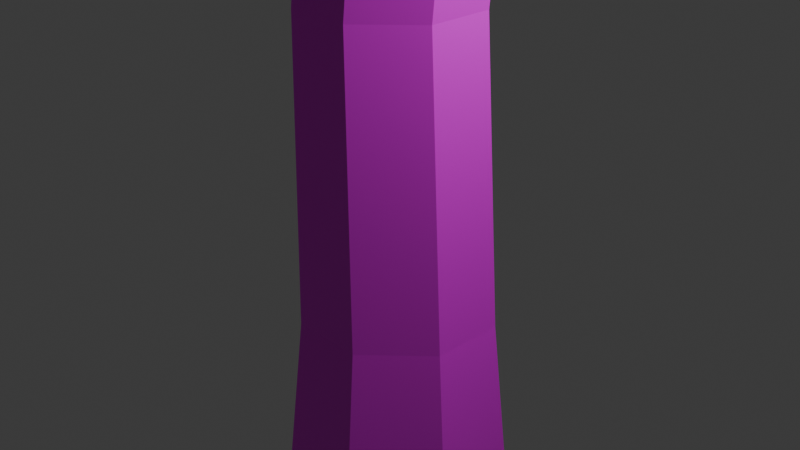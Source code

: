 # Source: Birch.blend  (saved by Blender 5.0.119; exported with 4.5.12 LTS)
import bpy
from mathutils import Matrix  # noqa: F401  (used for matrix-valued properties, if any)

bpy.ops.wm.read_factory_settings(use_empty=True)
scene = bpy.context.scene
scene.name = 'Scene'

# ---- collections
col_collection = bpy.data.collections.new('Collection'); scene.collection.children.link(col_collection)

# ---- images (referenced by path relative to the original .blend; pixels are not part of the script)
import os
ASSET_DIR = os.environ.get("B2B_ASSET_DIR", "")  # directory of the original .blend (textures are referenced by path, not embedded)
HERE = os.path.dirname(os.path.abspath(__file__))  # packed textures are extracted next to this script under _unpacked/

def load_image(name, relpath, width, height, colorspace="sRGB"):
    """Load a texture the original file referenced (path relative to the .blend, or extracted next to this script)."""
    p = next((c for c in (os.path.join(HERE, relpath), os.path.join(ASSET_DIR, relpath)) if relpath and os.path.exists(c)), "")
    if p:
        img = bpy.data.images.load(p, check_existing=True)
        img.name = name
    else:  # same state as the original file: an image datablock whose file is absent (Cycles renders it pink)
        img = bpy.data.images.new(name, width, height)
        img.source = "FILE"
        img.filepath = "//" + (relpath or name)
    img.colorspace_settings.name = colorspace
    return img
img_birchcolor = load_image('BirchColor', 'BirchColor.png', 1024, 1024, 'sRGB')

# ---- materials (node trees are filled in below, after node groups)
mat_material = bpy.data.materials.new('Material')
mat_material.alpha_threshold = 0.0
mat_material.use_backface_culling_lightprobe_volume = False
mat_material.roughness = 0.5
mat_material.line_color = (0.0, 0.0, 0.0, 1.0)

# ---- material node trees
mat_material.use_nodes = True; mat_material.node_tree.nodes.clear()
_N = mat_material.node_tree.nodes; _L = mat_material.node_tree.links
n0 = _N.new('ShaderNodeOutputMaterial'); n0.name = 'Material Output'; n0.location = (200, 100)
n1 = _N.new('ShaderNodeBsdfPrincipled'); n1.name = 'Principled BSDF'; n1.location = (-200, 100)
n2 = _N.new('ShaderNodeTexImage'); n2.name = 'Image Texture'; n2.location = (-511, 64)
n2.image = img_birchcolor
n2.interpolation = 'Closest'
_L.new(n1.outputs[0], n0.inputs[0])
_L.new(n2.outputs[0], n1.inputs[0])
n0.is_active_output = True

# ---- world
world_world = bpy.data.worlds.new('World'); scene.world = world_world
world_world.use_nodes = True; world_world.node_tree.nodes.clear()
_N = world_world.node_tree.nodes; _L = world_world.node_tree.links
n0 = _N.new('ShaderNodeOutputWorld'); n0.name = 'World Output'; n0.location = (200, 100)
n1 = _N.new('ShaderNodeBackground'); n1.name = 'Background'; n1.location = (-200, 100)
n1.inputs[0].default_value = (0.05088, 0.05088, 0.05088, 1.0)
_L.new(n1.outputs[0], n0.inputs[0])
n0.is_active_output = True
world_world.color = (0.05088, 0.05088, 0.05088)
world_world.sun_shadow_jitter_overblur = 0.0

# ---- cameras
cam_camera = bpy.data.cameras.new('Camera')
cam_camera.clip_end = 100.0
cam_camera.ortho_scale = 7.314

# ---- lights
light_light = bpy.data.lights.new('Light', 'POINT')
light_light.energy = 1000.0
light_light.shadow_soft_size = 0.1

# ---- meshes
me_cube = bpy.data.meshes.new('Cube')
me_cube.from_pydata([(-1.3, 0.5191, -4.0), (-0.5191, 1.3, -4.0), (1.3, -0.5191, -4.0), (0.5191, -1.3, -4.0), (-0.5191, -1.3, -4.0), (-1.3, -0.5191, -4.0), (0.5191, 1.3, -4.0), (1.3, 0.5191, -4.0), (0.8827, 0.4608, 12.0), (0.3974, 0.9461, 12.0), (0.3993, 1.0, -1.0), (1.0, 0.3993, -1.0), (0.3974, -0.6696, 12.0), (0.8827, -0.1844, 12.0), (1.0, -0.3993, -1.0), (0.3993, -1.0, -1.0), (-0.2478, 0.9461, 12.0), (-0.733, 0.4608, 12.0), (-1.0, 0.3993, -1.0), (-0.3993, 1.0, -1.0), (-0.733, -0.1844, 12.0), (-0.2478, -0.6696, 12.0), (-0.3993, -1.0, -1.0), (-1.0, -0.3993, -1.0), (0.9922, 0.4746, 5.5), (0.4696, 0.9972, 5.5), (-0.2252, -0.7428, 5.5), (-0.7478, -0.2202, 5.5), (0.4696, -0.7428, 5.5), (0.9922, -0.2202, 5.5), (-0.2252, 0.9972, 5.5), (-0.7478, 0.4746, 5.5), (0.7946, 0.3594, 2.25), (-1.005, -0.3594, 2.25), (0.254, -0.9, 2.25), (-0.4648, 0.9, 2.25), (0.254, 0.9, 2.25), (-0.4648, -0.9, 2.25), (0.7946, -0.3594, 2.25), (-1.005, 0.3594, 2.25), (0.3354, 1.076, 8.75), (-0.3354, -0.6044, 8.75), (0.84, -0.09988, 8.75), (-0.84, 0.571, 8.75), (0.84, 0.571, 8.75), (-0.84, -0.09988, 8.75), (0.3354, -0.6044, 8.75), (-0.3354, 1.076, 8.75), (0.1682, 1.143, 14.17), (0.5516, 0.7596, 14.17), (-0.3414, -0.1334, 14.17), (-0.7248, 0.2499, 14.17), (0.5516, 0.2499, 14.17), (0.1682, -0.1334, 14.17), (-0.7248, 0.7596, 14.17), (-0.3414, 1.143, 14.17), (1.183, -0.6765, 14.21), (0.6976, -1.162, 14.21), (0.8518, -0.2422, 15.15), (0.4685, -0.6255, 15.15), (0.2981, 1.41, 16.17), (0.6431, 1.065, 16.17), (-0.1606, 0.261, 16.17), (-0.5056, 0.606, 16.17), (0.6431, 0.606, 16.17), (0.2981, 0.261, 16.17), (-0.5056, 1.065, 16.17), (-0.1606, 1.41, 16.17), (-0.3414, 2.252, 15.73), (0.1682, 2.252, 15.73), (-0.1606, 1.849, 16.68), (0.2981, 1.849, 16.68), (-0.04091, 0.9075, 18.47), (0.243, 0.6236, 18.47), (-0.4183, -0.03765, 18.47), (-0.7022, 0.2462, 18.47), (0.1465, 0.1707, 18.47), (0.07701, 0.08425, 18.47), (-0.5843, 0.7455, 18.47), (-0.5148, 0.832, 18.47), (-0.9279, -0.5785, 17.45), (-1.312, -0.2775, 17.47), (-0.6175, -0.2753, 18.5), (-0.9333, -0.02772, 18.51), (0.4358, 1.109, 19.81), (0.7197, 0.8254, 19.81), (0.2309, 0.9368, 19.81), (0.5472, 0.6205, 19.81), (-1.02, 0.1908, 20.41), (-1.304, 0.4746, 20.41), (-1.133, 0.681, 20.41), (-0.8141, 0.3618, 20.41), (1.994, -1.908, 16.36), (1.783, -2.119, 16.36), (1.85, -1.719, 16.77), (1.683, -1.885, 16.77), (0.05558, 3.774, 16.7), (0.3209, 3.774, 16.7), (0.1497, 3.564, 17.08), (0.3885, 3.564, 17.08), (-2.071, -1.655, 18.37), (-2.354, -1.433, 18.38), (-1.843, -1.431, 18.83), (-2.075, -1.249, 18.83), (-1.369, 0.8308, 21.62), (-1.578, 0.9746, 21.62), (-1.407, 1.181, 21.62), (-1.163, 1.002, 21.62), (1.223, 0.7921, 21.41), (1.428, 0.9646, 21.41), (1.626, 0.8254, 21.41), (1.453, 0.6205, 21.41), (0.8335, 5.37, 18.28), (1.099, 5.37, 18.28), (0.9276, 5.16, 18.47), (1.166, 5.16, 18.47), (3.775, -2.717, 17.9), (3.564, -2.928, 17.9), (3.631, -2.528, 18.17), (3.464, -2.694, 18.17), (-2.777, -2.911, 19.77), (-3.06, -2.69, 19.78), (-2.548, -2.688, 20.05), (-2.781, -2.506, 20.05)], [], [(18, 19, 1, 0), (10, 11, 7, 6), (22, 23, 5, 4), (14, 15, 3, 2), (15, 22, 4, 3), (32, 11, 10, 36), (41, 21, 20, 45), (34, 15, 14, 38), (35, 19, 18, 39), (47, 16, 9, 40), (44, 8, 13, 42), (16, 17, 54, 55), (19, 10, 6, 1), (46, 12, 21, 41), (45, 20, 17, 43), (23, 18, 0, 5), (11, 14, 2, 7), (33, 27, 31, 39), (34, 28, 26, 37), (32, 24, 29, 38), (35, 30, 25, 36), (47, 30, 31, 43), (46, 28, 29, 42), (37, 26, 27, 33), (44, 24, 25, 40), (22, 37, 33, 23), (19, 35, 36, 10), (11, 32, 38, 14), (15, 34, 37, 22), (23, 33, 39, 18), (30, 35, 39, 31), (28, 34, 38, 29), (24, 32, 36, 25), (8, 44, 40, 9), (12, 46, 42, 13), (16, 47, 43, 17), (27, 45, 43, 31), (28, 46, 41, 26), (24, 44, 42, 29), (30, 47, 40, 25), (26, 41, 45, 27), (48, 55, 68, 69), (21, 12, 53, 50), (13, 8, 49, 52), (52, 53, 59, 58), (9, 16, 55, 48), (20, 21, 50, 51), (8, 9, 48, 49), (17, 20, 51, 54), (58, 59, 95, 94), (13, 52, 58, 56), (12, 13, 56, 57), (53, 12, 57, 59), (65, 64, 76, 77), (53, 52, 64, 65), (49, 48, 60, 61), (50, 53, 65, 62), (52, 49, 61, 64), (55, 54, 66, 67), (51, 50, 62, 63), (54, 51, 63, 66), (68, 70, 98, 96), (60, 48, 69, 71), (55, 67, 70, 68), (67, 60, 71, 70), (73, 72, 84, 85), (61, 60, 72, 73), (62, 65, 77, 74), (64, 61, 73, 76), (67, 66, 78, 79), (74, 75, 83, 82), (66, 63, 75, 78), (60, 67, 79, 72), (80, 82, 102, 100), (62, 74, 82, 80), (63, 62, 80, 81), (75, 63, 81, 83), (77, 76, 79, 78), (76, 73, 85, 87), (86, 87, 111, 108), (72, 79, 86, 84), (79, 76, 87, 86), (75, 74, 88, 89), (90, 89, 105, 106), (78, 75, 89, 90), (77, 78, 90, 91), (74, 77, 91, 88), (92, 94, 118, 116), (59, 57, 93, 95), (57, 56, 92, 93), (56, 58, 94, 92), (98, 99, 115, 114), (69, 68, 96, 97), (71, 69, 97, 99), (70, 71, 99, 98), (100, 102, 122, 120), (81, 80, 100, 101), (83, 81, 101, 103), (82, 83, 103, 102), (104, 107, 106, 105), (88, 91, 107, 104), (89, 88, 104, 105), (91, 90, 106, 107), (109, 108, 111, 110), (87, 85, 110, 111), (85, 84, 109, 110), (84, 86, 108, 109), (113, 112, 114, 115), (96, 98, 114, 112), (97, 96, 112, 113), (99, 97, 113, 115), (117, 116, 118, 119), (94, 95, 119, 118), (95, 93, 117, 119), (93, 92, 116, 117), (121, 120, 122, 123), (101, 100, 120, 121), (103, 101, 121, 123), (102, 103, 123, 122), (7, 2, 5, 0), (1, 6, 7, 0), (3, 4, 5, 2)])
_uv = me_cube.uv_layers.new(name='UVMap')
_uv.uv.foreach_set('vector', [0.2278, 0.3307, 0.2005, 0.3645, 0.08111, 0.2742, 0.1138, 0.2335, 0.1765, 0.3968, 0.1531, 0.4319, 0.02494, 0.3594, 0.05253, 0.3145, 0.2844, 0.2684, 0.2548, 0.2999, 0.1466, 0.1971, 0.1834, 0.1606, 0.3443, 0.2135, 0.313, 0.2406, 0.22, 0.1283, 0.2613, 0.09664, 0.313, 0.2406, 0.2844, 0.2684, 0.1834, 0.1606, 0.22, 0.1283, 0.2867, 0.5219, 0.1531, 0.4319, 0.1765, 0.3968, 0.3094, 0.4916, 0.6386, 0.5867, 0.7567, 0.6852, 0.7359, 0.7099, 0.6167, 0.6127, 0.4229, 0.3548, 0.313, 0.2406, 0.3443, 0.2135, 0.4489, 0.329, 0.3307, 0.4632, 0.2005, 0.3645, 0.2278, 0.3307, 0.3534, 0.4337, 0.5756, 0.6623, 0.6961, 0.7613, 0.6762, 0.7859, 0.5558, 0.6866, 0.5347, 0.713, 0.6553, 0.8113, 0.6364, 0.8359, 0.5148, 0.7385, 0.6961, 0.7613, 0.7169, 0.7345, 0.7944, 0.8045, 0.7804, 0.8255, 0.2005, 0.3645, 0.1765, 0.3968, 0.05253, 0.3145, 0.08111, 0.2742, 0.6598, 0.5621, 0.7779, 0.6637, 0.7567, 0.6852, 0.6386, 0.5867, 0.6167, 0.6127, 0.7359, 0.7099, 0.7169, 0.7345, 0.5967, 0.6369, 0.2548, 0.2999, 0.2278, 0.3307, 0.1138, 0.2335, 0.1466, 0.1971, 0.1531, 0.4319, 0.1337, 0.4652, 0.002054, 0.4039, 0.02494, 0.3594, 0.3751, 0.407, 0.4972, 0.5096, 0.4758, 0.5368, 0.3534, 0.4337, 0.4229, 0.3548, 0.5431, 0.4563, 0.5206, 0.4814, 0.3991, 0.3797, 0.2867, 0.5219, 0.4111, 0.6202, 0.3901, 0.6457, 0.2656, 0.5502, 0.3307, 0.4632, 0.4537, 0.566, 0.4331, 0.5927, 0.3094, 0.4916, 0.5756, 0.6623, 0.4537, 0.566, 0.4758, 0.5368, 0.5967, 0.6369, 0.6598, 0.5621, 0.5431, 0.4563, 0.5677, 0.4304, 0.6826, 0.5364, 0.3991, 0.3797, 0.5206, 0.4814, 0.4972, 0.5096, 0.3751, 0.407, 0.5347, 0.713, 0.4111, 0.6202, 0.4331, 0.5927, 0.5558, 0.6866, 0.2844, 0.2684, 0.3991, 0.3797, 0.3751, 0.407, 0.2548, 0.2999, 0.2005, 0.3645, 0.3307, 0.4632, 0.3094, 0.4916, 0.1765, 0.3968, 0.1531, 0.4319, 0.2867, 0.5219, 0.2656, 0.5502, 0.1337, 0.4652, 0.313, 0.2406, 0.4229, 0.3548, 0.3991, 0.3797, 0.2844, 0.2684, 0.2548, 0.2999, 0.3751, 0.407, 0.3534, 0.4337, 0.2278, 0.3307, 0.4537, 0.566, 0.3307, 0.4632, 0.3534, 0.4337, 0.4758, 0.5368, 0.5431, 0.4563, 0.4229, 0.3548, 0.4489, 0.329, 0.5677, 0.4304, 0.4111, 0.6202, 0.2867, 0.5219, 0.3094, 0.4916, 0.4331, 0.5927, 0.6553, 0.8113, 0.5347, 0.713, 0.5558, 0.6866, 0.6762, 0.7859, 0.7779, 0.6637, 0.6598, 0.5621, 0.6826, 0.5364, 0.7992, 0.639, 0.6961, 0.7613, 0.5756, 0.6623, 0.5967, 0.6369, 0.7169, 0.7345, 0.4972, 0.5096, 0.6167, 0.6127, 0.5967, 0.6369, 0.4758, 0.5368, 0.5431, 0.4563, 0.6598, 0.5621, 0.6386, 0.5867, 0.5206, 0.4814, 0.4111, 0.6202, 0.5347, 0.713, 0.5148, 0.7385, 0.3901, 0.6457, 0.4537, 0.566, 0.5756, 0.6623, 0.5558, 0.6866, 0.4331, 0.5927, 0.5206, 0.4814, 0.6386, 0.5867, 0.6167, 0.6127, 0.4972, 0.5096, 0.6801, 0.2568, 0.7032, 0.25, 0.7317, 0.3419, 0.7067, 0.3515, 0.7567, 0.6852, 0.7779, 0.6637, 0.8423, 0.7492, 0.8239, 0.7653, 0.6364, 0.8359, 0.6553, 0.8113, 0.7483, 0.8653, 0.7324, 0.8842, 0.9593, 0.1186, 0.9818, 0.128, 0.9678, 0.1756, 0.9462, 0.1656, 0.6762, 0.7859, 0.6961, 0.7613, 0.7804, 0.8255, 0.7655, 0.845, 0.7359, 0.7099, 0.7567, 0.6852, 0.8239, 0.7653, 0.8077, 0.7849, 0.6553, 0.8113, 0.6762, 0.7859, 0.7655, 0.845, 0.7483, 0.8653, 0.7169, 0.7345, 0.7359, 0.7099, 0.8077, 0.7849, 0.7944, 0.8045, 0.9462, 0.1656, 0.9678, 0.1756, 0.9203, 0.2813, 0.9085, 0.2791, 0.9202, 0.02727, 0.9593, 0.1186, 0.9462, 0.1656, 0.9089, 0.1331, 0.8904, 0.02551, 0.9202, 0.02727, 0.9089, 0.1331, 0.8768, 0.1308, 0.8287, 0.104, 0.8904, 0.02551, 0.8768, 0.1308, 0.8292, 0.1547, 0.9096, 0.8208, 0.9287, 0.8073, 0.9997, 0.8858, 0.9955, 0.889, 0.8423, 0.7492, 0.8636, 0.7354, 0.9287, 0.8073, 0.9096, 0.8208, 0.7483, 0.8653, 0.7655, 0.845, 0.8374, 0.9002, 0.8255, 0.9174, 0.8239, 0.7653, 0.8423, 0.7492, 0.9096, 0.8208, 0.8921, 0.8343, 0.7324, 0.8842, 0.7483, 0.8653, 0.8255, 0.9174, 0.8146, 0.9352, 0.7804, 0.8255, 0.7944, 0.8045, 0.8626, 0.868, 0.8491, 0.8847, 0.8077, 0.7849, 0.8239, 0.7653, 0.8921, 0.8343, 0.8766, 0.8518, 0.7944, 0.8045, 0.8077, 0.7849, 0.8766, 0.8518, 0.8626, 0.868, 0.7317, 0.3419, 0.7789, 0.349, 0.7708, 0.4297, 0.75, 0.4297, 0.6578, 0.3535, 0.6801, 0.2568, 0.7067, 0.3515, 0.6651, 0.384, 0.7032, 0.25, 0.7747, 0.3198, 0.7789, 0.349, 0.7317, 0.3419, 0.7747, 0.3198, 0.7979, 0.3181, 0.7988, 0.3509, 0.7789, 0.349, 0.5191, 0.03753, 0.5392, 0.03523, 0.5369, 0.1034, 0.5184, 0.1076, 0.8255, 0.9174, 0.8374, 0.9002, 0.9271, 0.9565, 0.9173, 0.9732, 0.8921, 0.8343, 0.9096, 0.8208, 0.9955, 0.889, 0.976, 0.9036, 0.8146, 0.9352, 0.8255, 0.9174, 0.9173, 0.9732, 0.9104, 0.9938, 0.8491, 0.8847, 0.8626, 0.868, 0.9461, 0.9356, 0.9424, 0.9391, 0.964, 0.5397, 0.9811, 0.5419, 0.9778, 0.5571, 0.9607, 0.5529, 0.8626, 0.868, 0.8766, 0.8518, 0.9639, 0.9192, 0.9461, 0.9356, 0.8374, 0.9002, 0.8491, 0.8847, 0.9424, 0.9391, 0.9271, 0.9565, 0.9066, 0.5551, 0.9607, 0.5529, 0.9568, 0.6386, 0.9294, 0.6437, 0.8766, 0.4763, 0.964, 0.5397, 0.9607, 0.5529, 0.9066, 0.5551, 0.8554, 0.4833, 0.8766, 0.4763, 0.9066, 0.5551, 0.8836, 0.5651, 0.8243, 0.5885, 0.8554, 0.4833, 0.8836, 0.5651, 0.8376, 0.5984, 0.9792, 0.9635, 0.9754, 0.9671, 0.9424, 0.9391, 0.9461, 0.9356, 0.4973, 0.03222, 0.5191, 0.03753, 0.5184, 0.1076, 0.5062, 0.1031, 0.5491, 0.1, 0.5675, 0.1106, 0.5499, 0.1976, 0.5385, 0.1897, 0.5392, 0.03523, 0.5611, 0.02728, 0.5491, 0.1, 0.5369, 0.1034, 0.5611, 0.02728, 0.6019, 0.04805, 0.5675, 0.1106, 0.5491, 0.1, 0.4014, 0.02922, 0.4218, 0.02511, 0.412, 0.1215, 0.3939, 0.1272, 0.3805, 0.127, 0.3939, 0.1272, 0.3926, 0.193, 0.3805, 0.1948, 0.3789, 0.0278, 0.4014, 0.02922, 0.3939, 0.1272, 0.3805, 0.127, 0.335, 0.02086, 0.3789, 0.0278, 0.3805, 0.127, 0.359, 0.1204, 0.4218, 0.02511, 0.446, 0.02086, 0.4247, 0.1225, 0.412, 0.1215, 0.8852, 0.2679, 0.9085, 0.2791, 0.8799, 0.3987, 0.8635, 0.3956, 0.8292, 0.1547, 0.8768, 0.1308, 0.8702, 0.2638, 0.8462, 0.269, 0.8768, 0.1308, 0.9089, 0.1331, 0.8852, 0.2679, 0.8702, 0.2638, 0.9089, 0.1331, 0.9462, 0.1656, 0.9085, 0.2791, 0.8852, 0.2679, 0.7708, 0.4297, 0.7819, 0.4322, 0.7988, 0.5383, 0.7877, 0.5361, 0.7067, 0.3515, 0.7317, 0.3419, 0.75, 0.4297, 0.7394, 0.4355, 0.6651, 0.384, 0.7067, 0.3515, 0.7394, 0.4355, 0.7215, 0.4449, 0.7789, 0.349, 0.7988, 0.3509, 0.7819, 0.4322, 0.7708, 0.4297, 0.9294, 0.6437, 0.9568, 0.6386, 0.9687, 0.7308, 0.9515, 0.7358, 0.8836, 0.5651, 0.9066, 0.5551, 0.9294, 0.6437, 0.9133, 0.6482, 0.8376, 0.5984, 0.8836, 0.5651, 0.9133, 0.6482, 0.889, 0.6569, 0.9607, 0.5529, 0.9778, 0.5571, 0.9716, 0.6383, 0.9568, 0.6386, 0.366, 0.2017, 0.3678, 0.1896, 0.3805, 0.1948, 0.3766, 0.2064, 0.412, 0.1215, 0.4247, 0.1225, 0.4172, 0.1912, 0.4044, 0.1885, 0.3939, 0.1272, 0.412, 0.1215, 0.4044, 0.1885, 0.3926, 0.193, 0.359, 0.1204, 0.3805, 0.127, 0.3805, 0.1948, 0.3678, 0.1896, 0.5097, 0.2072, 0.4973, 0.2048, 0.5029, 0.1925, 0.5147, 0.197, 0.5062, 0.1031, 0.5184, 0.1076, 0.5147, 0.197, 0.5029, 0.1925, 0.5184, 0.1076, 0.5369, 0.1034, 0.5253, 0.1928, 0.5147, 0.197, 0.5369, 0.1034, 0.5491, 0.1, 0.5385, 0.1897, 0.5253, 0.1928, 0.7634, 0.5446, 0.7693, 0.5557, 0.7552, 0.5582, 0.7499, 0.5482, 0.75, 0.4297, 0.7708, 0.4297, 0.7877, 0.5361, 0.7741, 0.5381, 0.7394, 0.4355, 0.75, 0.4297, 0.7741, 0.5381, 0.7634, 0.5446, 0.7215, 0.4449, 0.7394, 0.4355, 0.7634, 0.5446, 0.7499, 0.5482, 0.8511, 0.3897, 0.8459, 0.4035, 0.8287, 0.3988, 0.8329, 0.3878, 0.9085, 0.2791, 0.9203, 0.2813, 0.8911, 0.3982, 0.8799, 0.3987, 0.8462, 0.269, 0.8702, 0.2638, 0.8511, 0.3897, 0.8329, 0.3878, 0.8702, 0.2638, 0.8852, 0.2679, 0.8635, 0.3956, 0.8511, 0.3897, 0.9348, 0.738, 0.9337, 0.7549, 0.914, 0.7555, 0.9149, 0.7416, 0.9133, 0.6482, 0.9294, 0.6437, 0.9515, 0.7358, 0.9348, 0.738, 0.889, 0.6569, 0.9133, 0.6482, 0.9348, 0.738, 0.9149, 0.7416, 0.9568, 0.6386, 0.9716, 0.6383, 0.9811, 0.7279, 0.9687, 0.7308, 0.2677, 0.04813, 0.2613, 0.09664, 0.1398, 0.08069, 0.1462, 0.03219, 0.1875, 0.00049, 0.236, 0.006856, 0.2677, 0.04813, 0.1462, 0.03219, 0.22, 0.1283, 0.1715, 0.122, 0.1398, 0.08069, 0.2613, 0.09664])
me_cube.materials.append(mat_material)
me_cube.use_mirror_vertex_groups = False
me_cube.update()

# ---- objects
ob_cube = bpy.data.objects.new('Cube', me_cube)
ob_light = bpy.data.objects.new('Light', light_light)
ob_camera = bpy.data.objects.new('Camera', cam_camera)

# ---- transforms, parenting, visibility, modifiers, constraints
ob_cube.location = (0.0, 0.0, 0.0)
ob_cube.lock_rotations_4d = False
ob_cube.empty_display_type = 'ARROWS'
ob_cube.lineart.crease_threshold = 0.0
ob_light.location = (4.076, 1.005, 5.904)
ob_light.rotation_euler = (0.6503, 0.05522, 1.866)
ob_light.lock_rotations_4d = False
ob_light.empty_display_type = 'ARROWS'
ob_light.color = (0.0, 0.0, 0.0, 0.0)
ob_light.lineart.crease_threshold = 0.0
ob_camera.location = (7.359, -6.926, 4.958)
ob_camera.rotation_euler = (1.109, 0.0, 0.8149)
ob_camera.lock_rotations_4d = False
ob_camera.empty_display_type = 'ARROWS'
ob_camera.color = (0.0, 0.0, 0.0, 0.0)
ob_camera.display_type = 'WIRE'
ob_camera.lineart.crease_threshold = 0.0

# ---- collection membership
col_collection.objects.link(ob_cube)
col_collection.objects.link(ob_light)
col_collection.objects.link(ob_camera)

# ---- scene / render settings (as saved in the file)
scene.camera = ob_camera
scene.frame_start = 1; scene.frame_end = 250; scene.frame_set(1)
scene.render.engine = 'BLENDER_EEVEE_NEXT'
scene.render.bake_bias = 0.0
scene.render.bake_samples = 0
scene.cycles.sampling_pattern = 'TABULATED_SOBOL'
scene.eevee.use_volume_custom_range = False
bpy.context.view_layer.update()
